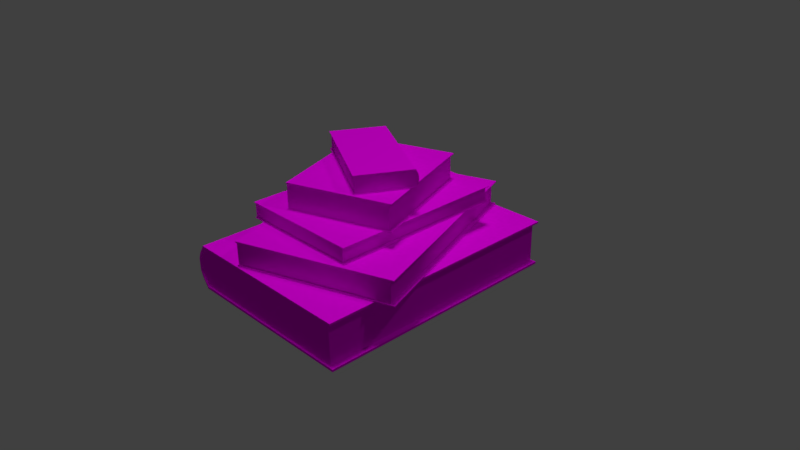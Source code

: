 # Source: books.blend  (saved by Blender 2.79.0; exported with 4.5.12 LTS)
import bpy
from mathutils import Matrix  # noqa: F401  (used for matrix-valued properties, if any)

bpy.ops.wm.read_factory_settings(use_empty=True)
scene = bpy.context.scene
scene.name = 'Scene'

# ---- collections
col_collection_1 = bpy.data.collections.new('Collection 1'); scene.collection.children.link(col_collection_1)

# ---- images (referenced by path relative to the original .blend; pixels are not part of the script)
import os
ASSET_DIR = os.environ.get("B2B_ASSET_DIR", "")  # directory of the original .blend (textures are referenced by path, not embedded)
HERE = os.path.dirname(os.path.abspath(__file__))  # packed textures are extracted next to this script under _unpacked/

def load_image(name, relpath, width, height, colorspace="sRGB"):
    """Load a texture the original file referenced (path relative to the .blend, or extracted next to this script)."""
    p = next((c for c in (os.path.join(HERE, relpath), os.path.join(ASSET_DIR, relpath)) if relpath and os.path.exists(c)), "")
    if p:
        img = bpy.data.images.load(p, check_existing=True)
        img.name = name
    else:  # same state as the original file: an image datablock whose file is absent (Cycles renders it pink)
        img = bpy.data.images.new(name, width, height)
        img.source = "FILE"
        img.filepath = "//" + (relpath or name)
    img.colorspace_settings.name = colorspace
    return img
img_book5_texture_png = load_image('book5 texture.png', 'book5 texture.png', 1024, 1024, 'sRGB')
img_book3_png = load_image('book3.png', 'book3.png', 1024, 1024, 'sRGB')
img_book4_texture_png = load_image('book4 texture.png', 'book4 texture.png', 1024, 1024, 'sRGB')
img_book2_png = load_image('book2.png', 'book2.png', 1024, 1024, 'sRGB')
img_book1_png = load_image('book1.png', 'book1.png', 1024, 1024, 'sRGB')

# ---- materials (node trees are filled in below, after node groups)
mat_material_004 = bpy.data.materials.new('Material.004')
mat_material_004.alpha_threshold = 0.0
mat_material_004.roughness = 0.5
mat_material_002 = bpy.data.materials.new('Material.002')
mat_material_002.alpha_threshold = 0.0
mat_material_002.roughness = 0.5
mat_material_003 = bpy.data.materials.new('Material.003')
mat_material_003.alpha_threshold = 0.0
mat_material_003.roughness = 0.5
mat_material_001 = bpy.data.materials.new('Material.001')
mat_material_001.alpha_threshold = 0.0
mat_material_001.roughness = 0.5
mat_material = bpy.data.materials.new('Material')
mat_material.alpha_threshold = 0.0
mat_material.roughness = 0.5

# ---- material node trees
mat_material_004.use_nodes = True; mat_material_004.node_tree.nodes.clear()
_N = mat_material_004.node_tree.nodes; _L = mat_material_004.node_tree.links
n0 = _N.new('ShaderNodeOutputMaterial'); n0.name = 'Material Output'; n0.location = (300, 300)
n1 = _N.new('ShaderNodeBsdfDiffuse'); n1.name = 'Diffuse BSDF'; n1.location = (10, 300)
n2 = _N.new('ShaderNodeTexImage'); n2.name = 'Image Texture'; n2.location = (-190, 295)
n2.width = 140
n2.image = img_book5_texture_png
_L.new(n1.outputs[0], n0.inputs[0])
_L.new(n2.outputs[0], n1.inputs[0])
n0.is_active_output = True
mat_material_002.use_nodes = True; mat_material_002.node_tree.nodes.clear()
_N = mat_material_002.node_tree.nodes; _L = mat_material_002.node_tree.links
n0 = _N.new('ShaderNodeOutputMaterial'); n0.name = 'Material Output'; n0.location = (300, 300)
n1 = _N.new('ShaderNodeBsdfDiffuse'); n1.name = 'Diffuse BSDF'; n1.location = (10, 300)
n2 = _N.new('ShaderNodeTexImage'); n2.name = 'Image Texture'; n2.location = (-162, 310)
n2.width = 140
n2.image = img_book3_png
_L.new(n1.outputs[0], n0.inputs[0])
_L.new(n2.outputs[0], n1.inputs[0])
n0.is_active_output = True
mat_material_003.use_nodes = True; mat_material_003.node_tree.nodes.clear()
_N = mat_material_003.node_tree.nodes; _L = mat_material_003.node_tree.links
n0 = _N.new('ShaderNodeOutputMaterial'); n0.name = 'Material Output'; n0.location = (300, 300)
n1 = _N.new('ShaderNodeBsdfDiffuse'); n1.name = 'Diffuse BSDF'; n1.location = (10, 300)
n2 = _N.new('ShaderNodeTexImage'); n2.name = 'Image Texture'; n2.location = (-181, 303)
n2.width = 140
n2.image = img_book4_texture_png
_L.new(n1.outputs[0], n0.inputs[0])
_L.new(n2.outputs[0], n1.inputs[0])
n0.is_active_output = True
mat_material_001.use_nodes = True; mat_material_001.node_tree.nodes.clear()
_N = mat_material_001.node_tree.nodes; _L = mat_material_001.node_tree.links
n0 = _N.new('ShaderNodeOutputMaterial'); n0.name = 'Material Output'; n0.location = (300, 300)
n1 = _N.new('ShaderNodeBsdfDiffuse'); n1.name = 'Diffuse BSDF'; n1.location = (10, 300)
n2 = _N.new('ShaderNodeTexImage'); n2.name = 'Image Texture'; n2.location = (-159, 293)
n2.width = 140
n2.image = img_book2_png
_L.new(n1.outputs[0], n0.inputs[0])
_L.new(n2.outputs[0], n1.inputs[0])
n0.is_active_output = True
mat_material.use_nodes = True; mat_material.node_tree.nodes.clear()
_N = mat_material.node_tree.nodes; _L = mat_material.node_tree.links
n0 = _N.new('ShaderNodeOutputMaterial'); n0.name = 'Material Output'; n0.location = (300, 300)
n1 = _N.new('ShaderNodeBsdfDiffuse'); n1.name = 'Diffuse BSDF'; n1.location = (10, 300)
n2 = _N.new('ShaderNodeTexImage'); n2.name = 'Image Texture'; n2.location = (-170, 353)
n2.width = 140
n2.image = img_book1_png
_L.new(n1.outputs[0], n0.inputs[0])
_L.new(n2.outputs[0], n1.inputs[0])
n0.is_active_output = True

# ---- world
world_world = bpy.data.worlds.new('World'); scene.world = world_world
world_world.color = (0.05088, 0.05088, 0.05088)
world_world.use_sun_shadow = False
world_world.sun_shadow_jitter_overblur = 0.0
world_world.cycles.sampling_method = 'MANUAL'

# ---- cameras
cam_camera = bpy.data.cameras.new('Camera')
cam_camera.clip_end = 100.0
cam_camera.lens = 35.0
cam_camera.sensor_width = 32.0
cam_camera.sensor_height = 18.0
cam_camera.ortho_scale = 7.314
cam_camera.dof.focus_distance = 0.0

# ---- lights
light_sun = bpy.data.lights.new('Sun', 'SUN')
light_sun.transmission_factor = 0.0
light_sun.angle = 0.1993
light_sun.energy = 1.0
light_sun.shadow_buffer_clip_start = 0.5
light_sun.shadow_soft_size = 0.1
light_sun.shadow_cascade_max_distance = 1000.0
light_lamp = bpy.data.lights.new('Lamp', 'POINT')
light_lamp.transmission_factor = 0.0
light_lamp.cutoff_distance = 30.0
light_lamp.energy = 100.0
light_lamp.shadow_buffer_clip_start = 1.001
light_lamp.shadow_soft_size = 0.1
light_lamp.shadow_maximum_resolution = 0.006
light_lamp.use_absolute_resolution = True

# ---- meshes
me_cube_003 = bpy.data.meshes.new('Cube.003')
me_cube_003.from_pydata([(-3.679, -5.089, -0.9772), (-3.679, -5.089, 0.9764), (-3.679, 5.089, -0.9773), (-3.679, 5.084, 0.9773), (3.565, -5.089, -1.0), (3.565, -5.089, 1.0), (3.565, 5.089, -1.0), (3.565, 5.089, 1.0), (-3.633, -5.089, 1.075), (-3.633, 5.089, 1.075), (3.565, 5.089, 1.087), (3.565, -5.089, 1.087), (3.758, 5.089, 1.0), (3.758, -5.089, 1.0), (3.758, 5.089, 1.087), (3.758, -5.089, 1.087), (-3.674, 5.178, 0.9787), (3.565, 5.178, 1.0), (-3.63, 5.178, 1.076), (3.565, 5.178, 1.087), (3.758, 5.178, 1.087), (3.758, 5.178, 1.0), (3.565, -5.185, 1.0), (-3.673, -5.185, 0.9789), (3.565, -5.185, 1.087), (-3.629, -5.185, 1.076), (3.758, -5.185, 1.087), (3.758, -5.185, 1.0), (-3.622, 5.089, -1.103), (-3.622, -5.089, -1.103), (3.565, 5.089, -1.112), (3.565, -5.089, -1.112), (-3.675, -5.172, -0.9784), (3.565, -5.172, -1.0), (-3.619, -5.172, -1.104), (3.565, -5.172, -1.112), (3.765, -5.089, -1.0), (3.765, 5.089, -1.0), (3.765, -5.089, -1.112), (3.765, 5.089, -1.112), (3.765, -5.172, -1.112), (3.765, -5.172, -1.0), (3.565, 5.175, -1.0), (-3.674, 5.175, -0.9786), (3.565, 5.175, -1.112), (-3.619, 5.175, -1.104), (3.765, 5.175, -1.112), (3.765, 5.175, -1.0), (-3.885, -5.089, -0.6091), (-3.99, -5.089, -0.294), (-3.99, -5.089, -0.0003946), (-3.99, -5.089, 0.2933), (-3.885, -5.089, 0.6083), (-3.885, 5.085, 0.609), (-3.99, 5.086, 0.2937), (-3.99, 5.086, -2.492e-05), (-3.99, 5.087, -0.2938), (-3.885, 5.088, -0.609), (3.565, 5.089, 0.6667), (3.565, 5.089, 0.3333), (3.565, 5.089, -2.98e-08), (3.565, 5.089, -0.3333), (3.565, 5.089, -0.6667), (3.565, -5.089, 0.6667), (3.565, -5.089, 0.3333), (3.565, -5.089, -2.98e-08), (3.565, -5.089, -0.3333), (3.565, -5.089, -0.6667), (-3.602, 5.084, 0.9775), (-3.602, 5.089, -0.9775), (-3.602, -5.089, 0.9767), (-3.602, -5.089, -0.9775), (-3.556, 5.089, 1.075), (-3.556, -5.089, 1.075), (-3.597, 5.178, 0.9789), (-3.553, 5.178, 1.076), (-3.596, -5.185, 0.9792), (-3.552, -5.185, 1.076), (-3.545, 5.089, -1.103), (-3.545, -5.089, -1.103), (-3.598, -5.172, -0.9787), (-3.542, -5.172, -1.104), (-3.597, 5.175, -0.9788), (-3.542, 5.175, -1.104), (-3.805, -5.089, 0.6089), (-3.91, -5.089, 0.2937), (-3.91, -5.089, -0.0003903), (-3.91, -5.089, -0.2945), (-3.805, -5.089, -0.6097), (-3.805, 5.085, 0.6096), (-3.91, 5.086, 0.2942), (-3.91, 5.086, -2.465e-05), (-3.91, 5.087, -0.2942), (-3.805, 5.088, -0.6096), (-3.885, -5.18, 0.6083), (-3.679, -5.18, 0.9764), (-3.602, -5.18, 0.9767), (-3.679, -5.18, -0.9772), (-3.885, -5.18, -0.6091), (-3.99, -5.18, -0.294), (-3.99, -5.18, -0.0003946), (-3.99, -5.18, 0.2933), (-3.602, -5.18, -0.9775), (-3.805, -5.18, 0.6089), (-3.91, -5.18, 0.2937), (-3.91, -5.18, -0.0003903), (-3.91, -5.18, -0.2945), (-3.805, -5.18, -0.6097), (-3.885, 5.174, -0.609), (-3.679, 5.175, -0.9773), (-3.602, 5.175, -0.9775), (-3.679, 5.171, 0.9773), (-3.885, 5.171, 0.609), (-3.99, 5.172, 0.2937), (-3.99, 5.173, -2.492e-05), (-3.99, 5.173, -0.2938), (-3.805, 5.171, 0.6096), (-3.91, 5.172, 0.2942), (-3.91, 5.173, -2.465e-05), (-3.91, 5.173, -0.2942), (-3.805, 5.174, -0.6096), (-3.602, 5.171, 0.9775)], [], [(93, 62, 6, 69), (62, 67, 4, 6), (0, 71, 102, 97), (6, 4, 36, 37), (12, 7, 17, 21), (73, 72, 9, 8), (5, 7, 12, 13), (3, 1, 8, 9), (73, 8, 25, 77), (13, 12, 14, 15), (15, 11, 24, 26), (10, 11, 15, 14), (68, 3, 16, 74), (74, 16, 18, 75), (17, 19, 20, 21), (72, 10, 19, 75), (14, 12, 21, 20), (10, 14, 20, 19), (3, 9, 18, 16), (76, 22, 24, 77), (24, 22, 27, 26), (5, 13, 27, 22), (13, 15, 26, 27), (70, 5, 22, 76), (8, 1, 23, 25), (79, 78, 30, 31), (4, 33, 41, 36), (0, 2, 28, 29), (39, 30, 44, 46), (80, 32, 34, 81), (71, 0, 32, 80), (79, 31, 35, 81), (0, 29, 34, 32), (38, 36, 41, 40), (37, 36, 38, 39), (28, 2, 43, 45), (35, 31, 38, 40), (31, 30, 39, 38), (33, 35, 40, 41), (82, 42, 44, 83), (44, 42, 47, 46), (78, 28, 45, 83), (37, 39, 46, 47), (6, 37, 47, 42), (69, 6, 42, 82), (52, 1, 3, 53), (0, 48, 57, 2), (48, 49, 56, 57), (49, 50, 55, 56), (50, 51, 54, 55), (51, 52, 53, 54), (87, 86, 105, 106), (88, 87, 106, 107), (1, 52, 94, 95), (52, 51, 101, 94), (51, 50, 100, 101), (7, 5, 63, 58), (58, 63, 64, 59), (59, 64, 65, 60), (60, 65, 66, 61), (61, 66, 67, 62), (68, 7, 58, 89), (89, 58, 59, 90), (90, 59, 60, 91), (91, 60, 61, 92), (92, 61, 62, 93), (92, 93, 120, 119), (2, 57, 108, 109), (54, 53, 112, 113), (53, 3, 111, 112), (68, 89, 116, 121), (66, 87, 88, 67), (65, 86, 87, 66), (64, 85, 86, 65), (63, 84, 85, 64), (5, 70, 84, 63), (2, 69, 82, 43), (30, 78, 83, 44), (43, 82, 83, 45), (29, 79, 81, 34), (4, 71, 80, 33), (33, 80, 81, 35), (29, 28, 78, 79), (1, 70, 76, 23), (23, 76, 77, 25), (9, 72, 75, 18), (17, 74, 75, 19), (7, 68, 74, 17), (11, 73, 77, 24), (11, 10, 72, 73), (67, 88, 71, 4), (3, 68, 121, 111), (107, 98, 97, 102), (96, 95, 94, 103), (103, 94, 101, 104), (104, 101, 100, 105), (105, 100, 99, 106), (106, 99, 98, 107), (86, 85, 104, 105), (70, 1, 95, 96), (48, 0, 97, 98), (85, 84, 103, 104), (49, 48, 98, 99), (84, 70, 96, 103), (71, 88, 107, 102), (50, 49, 99, 100), (115, 119, 120, 108), (114, 118, 119, 115), (113, 117, 118, 114), (112, 116, 117, 113), (111, 121, 116, 112), (108, 120, 110, 109), (55, 54, 113, 114), (91, 92, 119, 118), (56, 55, 114, 115), (90, 91, 118, 117), (57, 56, 115, 108), (93, 69, 110, 120), (89, 90, 117, 116), (69, 2, 109, 110)])
_uv = me_cube_003.uv_layers.new(name='UVMap')
_uv.uv.foreach_set('vector', [0.883, 0.5054, 0.88, 0.8613, 0.863, 0.8613, 0.8641, 0.5152, 0.9574, 0.4914, 0.9574, 0.0, 0.9744, 0.0, 0.9744, 0.4914, 0.8722, 0.4958, 0.8761, 0.4958, 0.8761, 0.5003, 0.8722, 0.5003, 0.7505, 0.4955, 0.7505, 0.004046, 0.7608, 0.004046, 0.7608, 0.4955, 1.304e-06, 0.4961, 0.009883, 0.4961, 0.009883, 0.5004, 1.329e-06, 0.5004, 0.3841, 0.5043, 0.3841, 0.9957, 0.3802, 0.9957, 0.3802, 0.5043, 0.009882, 0.004656, 0.009883, 0.4961, 1.304e-06, 0.4961, 1.219e-08, 0.004656, 0.8671, 0.4959, 0.8671, 0.004656, 0.8721, 0.004656, 0.8721, 0.4961, 0.3841, 0.5043, 0.3802, 0.5043, 0.3804, 0.4996, 0.3843, 0.4996, 0.9846, 0.004656, 0.9846, 0.4961, 0.9801, 0.4961, 0.9801, 0.004656, 0.7581, 0.5043, 0.7482, 0.5043, 0.7482, 0.4996, 0.7581, 0.4996, 0.7482, 0.9957, 0.7482, 0.5043, 0.7581, 0.5043, 0.7581, 0.9957, 0.3762, 0.4959, 0.3802, 0.4959, 0.3799, 0.5004, 0.376, 0.5004, 0.9895, 0.3551, 0.9895, 0.3589, 0.9846, 0.3567, 0.9846, 0.353, 0.9895, 0.009346, 0.9851, 0.009334, 0.9851, 0.0, 0.9895, 1.197e-05, 0.3841, 0.9957, 0.7482, 0.9957, 0.7482, 1.0, 0.3843, 1.0, 0.9801, 0.4961, 0.9846, 0.4961, 0.9846, 0.5004, 0.9801, 0.5004, 0.7482, 0.9957, 0.7581, 0.9957, 0.7581, 1.0, 0.7482, 1.0, 0.8671, 0.4959, 0.8721, 0.4961, 0.8722, 0.5004, 0.8672, 0.5004, 0.9945, 0.003732, 0.9945, 0.3495, 0.99, 0.3495, 0.9895, 0.005855, 0.99, 0.3495, 0.9945, 0.3495, 0.9945, 0.3588, 0.9901, 0.3588, 0.009882, 0.004656, 1.219e-08, 0.004656, 0.0, 0.0, 0.009882, 0.0, 0.9846, 0.004656, 0.9801, 0.004656, 0.9801, 0.0, 0.9846, 0.0, 0.3762, 0.004656, 0.009882, 0.004656, 0.009882, 0.0, 0.3759, 4.605e-08, 0.8721, 0.004656, 0.8671, 0.004656, 0.8672, 4.605e-08, 0.8722, 0.0, 0.003924, 0.996, 0.00393, 0.5045, 0.3674, 0.5045, 0.3674, 0.996, 0.7505, 0.004046, 0.7505, 6.907e-08, 0.7608, 6.907e-08, 0.7608, 0.004046, 0.7672, 0.004658, 0.7672, 0.4961, 0.7608, 0.4961, 0.7608, 0.004658, 0.3776, 0.5045, 0.3674, 0.5045, 0.3674, 0.5004, 0.3776, 0.5004, 0.9716, 0.8559, 0.9716, 0.8596, 0.9652, 0.8569, 0.9653, 0.8532, 0.3842, 0.004046, 0.3802, 0.004046, 0.3804, 0.0, 0.3844, 0.0, 0.003924, 0.996, 0.3674, 0.996, 0.3674, 1.0, 0.004065, 1.0, 0.7672, 0.004658, 0.7608, 0.004658, 0.7608, 0.0006117, 0.7671, 0.0006115, 0.9801, 0.004046, 0.9744, 0.004046, 0.9744, 0.0, 0.9801, 0.0, 0.9744, 0.4955, 0.9744, 0.004046, 0.9801, 0.004046, 0.9801, 0.4955, 0.7608, 0.4961, 0.7672, 0.4961, 0.7671, 0.5002, 0.7608, 0.5002, 0.3674, 1.0, 0.3674, 0.996, 0.3776, 0.996, 0.3776, 1.0, 0.3674, 0.996, 0.3674, 0.5045, 0.3776, 0.5045, 0.3776, 0.996, 0.9716, 0.5101, 0.9659, 0.51, 0.9659, 0.5004, 0.9716, 0.5004, 0.978, 0.5041, 0.978, 0.8499, 0.9723, 0.8499, 0.9716, 0.5068, 0.9723, 0.8499, 0.978, 0.8499, 0.978, 0.8596, 0.9723, 0.8596, 0.00393, 0.5045, 6.326e-06, 0.5045, 0.0001621, 0.5004, 0.004084, 0.5004, 0.9744, 0.4955, 0.9801, 0.4955, 0.9801, 0.4996, 0.9744, 0.4996, 0.7505, 0.4955, 0.7608, 0.4955, 0.7608, 0.4996, 0.7505, 0.4996, 0.3842, 0.4955, 0.7505, 0.4955, 0.7505, 0.4996, 0.3844, 0.4996, 0.8483, 0.004657, 0.8671, 0.004656, 0.8671, 0.4959, 0.8483, 0.4959, 0.7672, 0.004658, 0.786, 0.004657, 0.786, 0.496, 0.7672, 0.4961, 0.786, 0.004657, 0.8021, 0.004657, 0.8021, 0.496, 0.786, 0.496, 0.8021, 0.004657, 0.8171, 0.004657, 0.8172, 0.496, 0.8021, 0.496, 0.8171, 0.004657, 0.8321, 0.004657, 0.8322, 0.4959, 0.8172, 0.496, 0.8321, 0.004657, 0.8483, 0.004657, 0.8483, 0.4959, 0.8322, 0.4959, 0.9801, 0.7505, 0.9801, 0.7363, 0.9848, 0.7363, 0.9848, 0.7505, 0.9801, 0.7657, 0.9801, 0.7505, 0.9848, 0.7505, 0.9848, 0.7657, 0.8671, 0.004656, 0.8483, 0.004657, 0.8483, 0.000224, 0.8671, 0.0002238, 0.8483, 0.004657, 0.8321, 0.004657, 0.8321, 0.0002241, 0.8483, 0.000224, 0.8321, 0.004657, 0.8171, 0.004657, 0.8171, 0.0002244, 0.8321, 0.0002241, 0.8722, 0.4914, 0.8722, 4.605e-08, 0.8892, 4.605e-08, 0.8892, 0.4914, 0.8892, 0.4914, 0.8892, 4.605e-08, 0.9063, 2.302e-08, 0.9063, 0.4914, 0.9063, 0.4914, 0.9063, 2.302e-08, 0.9233, 2.302e-08, 0.9233, 0.4914, 0.9233, 0.4914, 0.9233, 2.302e-08, 0.9404, 2.302e-08, 0.9404, 0.4914, 0.9404, 0.4914, 0.9404, 2.302e-08, 0.9574, 0.0, 0.9574, 0.4914, 0.9641, 0.5152, 0.9652, 0.8613, 0.9482, 0.8613, 0.9453, 0.5054, 0.9453, 0.5054, 0.9482, 0.8613, 0.9312, 0.8613, 0.9292, 0.5004, 0.9292, 0.5004, 0.9312, 0.8613, 0.9141, 0.8613, 0.9141, 0.5004, 0.9141, 0.5004, 0.9141, 0.8613, 0.8971, 0.8613, 0.8991, 0.5004, 0.8991, 0.5004, 0.8971, 0.8613, 0.88, 0.8613, 0.883, 0.5054, 0.9845, 0.8449, 0.9845, 0.8601, 0.9801, 0.8601, 0.9801, 0.8449, 0.7672, 0.4961, 0.786, 0.496, 0.786, 0.5002, 0.7672, 0.5002, 0.8322, 0.4959, 0.8483, 0.4959, 0.8483, 0.5001, 0.8322, 0.5001, 0.8483, 0.4959, 0.8671, 0.4959, 0.8671, 0.5, 0.8483, 0.5001, 0.9845, 0.7835, 0.9846, 0.8013, 0.9801, 0.8013, 0.9801, 0.7835, 0.8289, 0.8613, 0.8269, 0.5004, 0.843, 0.5054, 0.846, 0.8613, 0.8119, 0.8613, 0.8119, 0.5004, 0.8269, 0.5004, 0.8289, 0.8613, 0.7948, 0.8613, 0.7969, 0.5004, 0.8119, 0.5004, 0.8119, 0.8613, 0.7778, 0.8613, 0.7807, 0.5054, 0.7969, 0.5004, 0.7948, 0.8613, 0.7608, 0.8613, 0.7619, 0.5152, 0.7807, 0.5054, 0.7778, 0.8613, 0.3802, 0.4955, 0.3842, 0.4955, 0.3844, 0.4996, 0.3804, 0.4996, 0.3674, 0.5045, 0.00393, 0.5045, 0.004084, 0.5004, 0.3674, 0.5004, 0.978, 0.5004, 0.978, 0.5041, 0.9716, 0.5068, 0.9716, 0.5031, 0.0, 0.996, 0.003924, 0.996, 0.004065, 1.0, 0.0001425, 1.0, 0.7505, 0.004046, 0.3842, 0.004046, 0.3844, 0.0, 0.7505, 6.907e-08, 0.9716, 0.5101, 0.9716, 0.8559, 0.9653, 0.8532, 0.9659, 0.51, 0.0, 0.996, 6.326e-06, 0.5045, 0.00393, 0.5045, 0.003924, 0.996, 0.3802, 0.004656, 0.3762, 0.004656, 0.3759, 4.605e-08, 0.3799, 0.0, 0.9945, 0.0, 0.9945, 0.003732, 0.9895, 0.005855, 0.9895, 0.002145, 0.3802, 0.9957, 0.3841, 0.9957, 0.3843, 1.0, 0.3804, 1.0, 0.9895, 0.009346, 0.9895, 0.3551, 0.9846, 0.353, 0.9851, 0.009334, 0.009883, 0.4961, 0.3762, 0.4959, 0.376, 0.5004, 0.009883, 0.5004, 0.7482, 0.5043, 0.3841, 0.5043, 0.3843, 0.4996, 0.7482, 0.4996, 0.7482, 0.5043, 0.7482, 0.9957, 0.3841, 0.9957, 0.3841, 0.5043, 0.846, 0.8613, 0.843, 0.5054, 0.8618, 0.5152, 0.863, 0.8613, 0.8761, 0.4914, 0.8801, 0.4914, 0.8801, 0.4956, 0.8761, 0.4956, 0.9896, 0.6125, 0.9855, 0.6126, 0.996, 0.5948, 1.0, 0.5948, 1.0, 0.6891, 0.996, 0.6891, 0.9855, 0.6713, 0.9896, 0.6714, 0.9896, 0.6714, 0.9855, 0.6713, 0.9801, 0.6561, 0.9843, 0.6562, 0.9843, 0.6562, 0.9801, 0.6561, 0.9801, 0.642, 0.9843, 0.642, 0.9843, 0.642, 0.9801, 0.642, 0.9801, 0.6278, 0.9843, 0.6278, 0.9843, 0.6278, 0.9801, 0.6278, 0.9855, 0.6126, 0.9896, 0.6125, 0.9801, 0.7363, 0.9801, 0.7221, 0.9848, 0.7221, 0.9848, 0.7363, 0.8761, 0.4958, 0.8722, 0.4958, 0.8722, 0.4914, 0.8761, 0.4914, 0.786, 0.004657, 0.7672, 0.004658, 0.7672, 0.0002253, 0.786, 0.0002249, 0.9801, 0.7221, 0.9801, 0.7069, 0.9848, 0.7069, 0.9848, 0.7221, 0.8021, 0.004657, 0.786, 0.004657, 0.786, 0.0002249, 0.8021, 0.0002246, 0.9801, 0.7069, 0.9801, 0.6891, 0.9848, 0.6891, 0.9848, 0.7069, 0.9801, 0.7835, 0.9801, 0.7657, 0.9848, 0.7657, 0.9848, 0.7835, 0.8171, 0.004657, 0.8021, 0.004657, 0.8021, 0.0002246, 0.8171, 0.0002244, 0.9801, 0.5618, 0.9843, 0.5618, 0.9896, 0.577, 0.9855, 0.577, 0.9801, 0.5476, 0.9843, 0.5476, 0.9843, 0.5618, 0.9801, 0.5618, 0.9801, 0.5334, 0.9843, 0.5334, 0.9843, 0.5476, 0.9801, 0.5476, 0.9855, 0.5182, 0.9896, 0.5181, 0.9843, 0.5334, 0.9801, 0.5334, 0.996, 0.5004, 1.0, 0.5004, 0.9896, 0.5181, 0.9855, 0.5182, 0.9855, 0.577, 0.9896, 0.577, 1.0, 0.5948, 0.996, 0.5948, 0.8172, 0.496, 0.8322, 0.4959, 0.8322, 0.5001, 0.8172, 0.5001, 0.9846, 0.8307, 0.9845, 0.8449, 0.9801, 0.8449, 0.9801, 0.8307, 0.8021, 0.496, 0.8172, 0.496, 0.8172, 0.5001, 0.8021, 0.5002, 0.9846, 0.8165, 0.9846, 0.8307, 0.9801, 0.8307, 0.9801, 0.8165, 0.786, 0.496, 0.8021, 0.496, 0.8021, 0.5002, 0.786, 0.5002, 0.9845, 0.8601, 0.9846, 0.8779, 0.9801, 0.8779, 0.9801, 0.8601, 0.9846, 0.8013, 0.9846, 0.8165, 0.9801, 0.8165, 0.9801, 0.8013, 0.8761, 0.4958, 0.8801, 0.4958, 0.8801, 0.5, 0.8761, 0.5])
me_cube_003.materials.append(mat_material_004)
me_cube_003.use_remesh_preserve_volume = False
me_cube_003.use_remesh_preserve_attributes = False
me_cube_003.use_mirror_vertex_groups = False
me_cube_003.update()
me_cube_001 = bpy.data.meshes.new('Cube.001')
me_cube_001.from_pydata([(-3.565, -5.089, -1.0), (-3.565, -5.089, 1.0), (-3.565, 5.089, -1.0), (-3.565, 5.089, 1.0), (3.565, -5.089, -1.0), (3.565, -5.089, 1.0), (3.565, 5.089, -1.0), (3.565, 5.089, 1.0), (-3.565, -5.089, 1.087), (-3.565, 5.089, 1.087), (3.565, 5.089, 1.087), (3.565, -5.089, 1.087), (3.758, 5.089, 1.0), (3.758, -5.089, 1.0), (3.758, 5.089, 1.087), (3.758, -5.089, 1.087), (-3.565, 5.178, 1.0), (3.565, 5.178, 1.0), (-3.565, 5.178, 1.087), (3.565, 5.178, 1.087), (3.758, 5.178, 1.087), (3.758, 5.178, 1.0), (3.565, -5.185, 1.0), (-3.565, -5.185, 1.0), (3.565, -5.185, 1.087), (-3.565, -5.185, 1.087), (3.758, -5.185, 1.087), (3.758, -5.185, 1.0), (-3.565, 5.089, -1.112), (-3.565, -5.089, -1.112), (3.565, 5.089, -1.112), (3.565, -5.089, -1.112), (-3.565, -5.172, -1.0), (3.565, -5.172, -1.0), (-3.565, -5.172, -1.112), (3.565, -5.172, -1.112), (3.765, -5.089, -1.0), (3.765, 5.089, -1.0), (3.765, -5.089, -1.112), (3.765, 5.089, -1.112), (3.765, -5.172, -1.112), (3.765, -5.172, -1.0), (3.565, 5.175, -1.0), (-3.565, 5.175, -1.0), (3.565, 5.175, -1.112), (-3.565, 5.175, -1.112), (3.765, 5.175, -1.112), (3.765, 5.175, -1.0)], [], [(1, 3, 2, 0), (3, 7, 6, 2), (7, 5, 4, 6), (5, 1, 0, 4), (6, 4, 36, 37), (12, 7, 17, 21), (11, 10, 9, 8), (5, 7, 12, 13), (3, 1, 8, 9), (11, 8, 25, 24), (13, 12, 14, 15), (15, 11, 24, 26), (10, 11, 15, 14), (7, 3, 16, 17), (17, 16, 18, 19), (17, 19, 20, 21), (9, 10, 19, 18), (14, 12, 21, 20), (10, 14, 20, 19), (3, 9, 18, 16), (23, 22, 24, 25), (24, 22, 27, 26), (5, 13, 27, 22), (13, 15, 26, 27), (1, 5, 22, 23), (8, 1, 23, 25), (29, 28, 30, 31), (4, 33, 41, 36), (0, 2, 28, 29), (39, 30, 44, 46), (33, 32, 34, 35), (4, 0, 32, 33), (29, 31, 35, 34), (0, 29, 34, 32), (38, 36, 41, 40), (37, 36, 38, 39), (28, 2, 43, 45), (35, 31, 38, 40), (31, 30, 39, 38), (33, 35, 40, 41), (43, 42, 44, 45), (44, 42, 47, 46), (30, 28, 45, 44), (37, 39, 46, 47), (6, 37, 47, 42), (2, 6, 42, 43)])
_uv = me_cube_001.uv_layers.new(name='UVMap')
_uv.uv.foreach_set('vector', [0.7731, 0.4957, 0.7731, 0.004295, 0.8781, 0.004295, 0.8781, 0.4957, 0.8742, 0.8446, 0.8742, 0.5004, 0.9792, 0.5004, 0.9792, 0.8446, 0.8839, 0.4914, 0.8839, 4.605e-08, 0.9889, 0.0, 0.9889, 0.4914, 0.8742, 0.5004, 0.8742, 0.8446, 0.7693, 0.8446, 0.7693, 0.5004, 0.7588, 0.9958, 0.7588, 0.5044, 0.7693, 0.5044, 0.7693, 0.9958, 0.3843, 0.004295, 0.3741, 0.004295, 0.3741, 0.0, 0.3843, 0.0, 0.7584, 0.004656, 0.7584, 0.4961, 0.3843, 0.4961, 0.3843, 0.004656, 0.3741, 0.4957, 0.3741, 0.004295, 0.3843, 0.004295, 0.3843, 0.4957, 0.7731, 0.004295, 0.7731, 0.4957, 0.7686, 0.4957, 0.7686, 0.004295, 0.7584, 0.004656, 0.3843, 0.004656, 0.3843, 4.605e-08, 0.7584, 0.0, 0.9993, 0.004656, 0.9993, 0.4961, 0.9947, 0.4961, 0.9947, 0.004656, 0.7686, 0.004656, 0.7584, 0.004656, 0.7584, 0.0, 0.7686, 0.0, 0.7584, 0.4961, 0.7584, 0.004656, 0.7686, 0.004656, 0.7686, 0.4961, 0.3741, 0.004295, 0.0, 0.004295, 0.0, 9.21e-08, 0.3741, 0.0, 0.9909, 0.8446, 0.9909, 0.5004, 0.9955, 0.5004, 0.9955, 0.8446, 0.9909, 0.8446, 0.9955, 0.8446, 0.9955, 0.8539, 0.9909, 0.8539, 0.3843, 0.4961, 0.7584, 0.4961, 0.7584, 0.5004, 0.3843, 0.5004, 0.9947, 0.4961, 0.9993, 0.4961, 0.9993, 0.5004, 0.9947, 0.5004, 0.7584, 0.4961, 0.7686, 0.4961, 0.7686, 0.5004, 0.7584, 0.5004, 0.7731, 0.004295, 0.7686, 0.004295, 0.7686, 0.0, 0.7731, 0.0, 1.0, 0.5004, 1.0, 0.8446, 0.9955, 0.8446, 0.9955, 0.5004, 0.9955, 0.8446, 1.0, 0.8446, 1.0, 0.8539, 0.9955, 0.8539, 0.3741, 0.4957, 0.3843, 0.4957, 0.3843, 0.5004, 0.3741, 0.5004, 0.9993, 0.004656, 0.9947, 0.004656, 0.9947, 0.0, 0.9993, 0.0, 1.501e-07, 0.4957, 0.3741, 0.4957, 0.3741, 0.5004, 1.501e-07, 0.5004, 0.7686, 0.4957, 0.7731, 0.4957, 0.7731, 0.5004, 0.7686, 0.5004, 1.001e-07, 0.996, 0.0, 0.5045, 0.3741, 0.5045, 0.3741, 0.996, 0.7588, 0.5044, 0.7588, 0.5004, 0.7693, 0.5004, 0.7693, 0.5044, 0.8781, 0.4957, 0.8781, 0.004295, 0.8839, 0.004295, 0.8839, 0.4957, 0.3846, 0.5045, 0.3741, 0.5045, 0.3741, 0.5004, 0.3846, 0.5004, 0.9909, 0.51, 0.9909, 0.8543, 0.9851, 0.8543, 0.9851, 0.51, 0.7588, 0.5044, 0.3846, 0.5044, 0.3846, 0.5004, 0.7588, 0.5004, 1.001e-07, 0.996, 0.3741, 0.996, 0.3741, 1.0, 1.001e-07, 1.0, 0.8781, 0.4957, 0.8839, 0.4957, 0.8839, 0.4998, 0.8781, 0.4998, 0.9947, 0.004046, 0.9889, 0.004046, 0.9889, 0.0, 0.9947, 0.0, 0.9889, 0.4955, 0.9889, 0.004046, 0.9947, 0.004046, 0.9947, 0.4955, 0.8839, 0.004295, 0.8781, 0.004295, 0.8781, 0.0001267, 0.8839, 0.0001267, 0.3741, 1.0, 0.3741, 0.996, 0.3846, 0.996, 0.3846, 1.0, 0.3741, 0.996, 0.3741, 0.5045, 0.3846, 0.5045, 0.3846, 0.996, 0.9909, 0.51, 0.9851, 0.51, 0.9851, 0.5004, 0.9909, 0.5004, 0.9792, 0.8543, 0.9792, 0.51, 0.9851, 0.51, 0.9851, 0.8543, 0.9851, 0.51, 0.9792, 0.51, 0.9792, 0.5004, 0.9851, 0.5004, 0.3741, 0.5045, 0.0, 0.5045, 0.0, 0.5004, 0.3741, 0.5004, 0.9889, 0.4955, 0.9947, 0.4955, 0.9947, 0.4996, 0.9889, 0.4996, 0.7588, 0.9958, 0.7693, 0.9958, 0.7693, 1.0, 0.7588, 1.0, 0.3846, 0.9958, 0.7588, 0.9958, 0.7588, 1.0, 0.3846, 1.0])
me_cube_001.materials.append(mat_material_002)
me_cube_001.use_remesh_preserve_volume = False
me_cube_001.use_remesh_preserve_attributes = False
me_cube_001.use_mirror_vertex_groups = False
me_cube_001.update()
me_cube_002 = bpy.data.meshes.new('Cube.002')
me_cube_002.from_pydata([(-3.565, -5.089, -1.0), (-3.565, -5.089, 1.0), (-3.565, 5.089, -1.0), (-3.565, 5.089, 1.0), (3.565, -5.089, -1.0), (3.565, -5.089, 1.0), (3.565, 5.089, -1.0), (3.565, 5.089, 1.0), (-3.565, -5.089, 1.087), (-3.565, 5.089, 1.087), (3.565, 5.089, 1.087), (3.565, -5.089, 1.087), (3.758, 5.089, 1.0), (3.758, -5.089, 1.0), (3.758, 5.089, 1.087), (3.758, -5.089, 1.087), (-3.565, 5.178, 1.0), (3.565, 5.178, 1.0), (-3.565, 5.178, 1.087), (3.565, 5.178, 1.087), (3.758, 5.178, 1.087), (3.758, 5.178, 1.0), (3.565, -5.185, 1.0), (-3.565, -5.185, 1.0), (3.565, -5.185, 1.087), (-3.565, -5.185, 1.087), (3.758, -5.185, 1.087), (3.758, -5.185, 1.0), (-3.565, 5.089, -1.112), (-3.565, -5.089, -1.112), (3.565, 5.089, -1.112), (3.565, -5.089, -1.112), (-3.565, -5.172, -1.0), (3.565, -5.172, -1.0), (-3.565, -5.172, -1.112), (3.565, -5.172, -1.112), (3.765, -5.089, -1.0), (3.765, 5.089, -1.0), (3.765, -5.089, -1.112), (3.765, 5.089, -1.112), (3.765, -5.172, -1.112), (3.765, -5.172, -1.0), (3.565, 5.175, -1.0), (-3.565, 5.175, -1.0), (3.565, 5.175, -1.112), (-3.565, 5.175, -1.112), (3.765, 5.175, -1.112), (3.765, 5.175, -1.0)], [], [(1, 3, 2, 0), (3, 7, 6, 2), (7, 5, 4, 6), (5, 1, 0, 4), (6, 4, 36, 37), (12, 7, 17, 21), (11, 10, 9, 8), (5, 7, 12, 13), (3, 1, 8, 9), (11, 8, 25, 24), (13, 12, 14, 15), (15, 11, 24, 26), (10, 11, 15, 14), (7, 3, 16, 17), (17, 16, 18, 19), (17, 19, 20, 21), (9, 10, 19, 18), (14, 12, 21, 20), (10, 14, 20, 19), (3, 9, 18, 16), (23, 22, 24, 25), (24, 22, 27, 26), (5, 13, 27, 22), (13, 15, 26, 27), (1, 5, 22, 23), (8, 1, 23, 25), (29, 28, 30, 31), (4, 33, 41, 36), (0, 2, 28, 29), (39, 30, 44, 46), (33, 32, 34, 35), (4, 0, 32, 33), (29, 31, 35, 34), (0, 29, 34, 32), (38, 36, 41, 40), (37, 36, 38, 39), (28, 2, 43, 45), (35, 31, 38, 40), (31, 30, 39, 38), (33, 35, 40, 41), (43, 42, 44, 45), (44, 42, 47, 46), (30, 28, 45, 44), (37, 39, 46, 47), (6, 37, 47, 42), (2, 6, 42, 43)])
_uv = me_cube_002.uv_layers.new(name='UVMap')
_uv.uv.foreach_set('vector', [0.7731, 0.4957, 0.7731, 0.004295, 0.8781, 0.004295, 0.8781, 0.4957, 0.8742, 0.8446, 0.8742, 0.5004, 0.9792, 0.5004, 0.9792, 0.8446, 0.8839, 0.4914, 0.8839, 4.605e-08, 0.9889, 0.0, 0.9889, 0.4914, 0.8742, 0.5004, 0.8742, 0.8446, 0.7693, 0.8446, 0.7693, 0.5004, 0.7588, 0.9958, 0.7588, 0.5044, 0.7693, 0.5044, 0.7693, 0.9958, 0.3843, 0.004295, 0.3741, 0.004295, 0.3741, 0.0, 0.3843, 0.0, 0.7584, 0.004656, 0.7584, 0.4961, 0.3843, 0.4961, 0.3843, 0.004656, 0.3741, 0.4957, 0.3741, 0.004295, 0.3843, 0.004295, 0.3843, 0.4957, 0.7731, 0.004295, 0.7731, 0.4957, 0.7686, 0.4957, 0.7686, 0.004295, 0.7584, 0.004656, 0.3843, 0.004656, 0.3843, 4.605e-08, 0.7584, 0.0, 0.9993, 0.004656, 0.9993, 0.4961, 0.9947, 0.4961, 0.9947, 0.004656, 0.7686, 0.004656, 0.7584, 0.004656, 0.7584, 0.0, 0.7686, 0.0, 0.7584, 0.4961, 0.7584, 0.004656, 0.7686, 0.004656, 0.7686, 0.4961, 0.3741, 0.004295, 0.0, 0.004295, 0.0, 9.21e-08, 0.3741, 0.0, 0.9909, 0.8446, 0.9909, 0.5004, 0.9955, 0.5004, 0.9955, 0.8446, 0.9909, 0.8446, 0.9955, 0.8446, 0.9955, 0.8539, 0.9909, 0.8539, 0.3843, 0.4961, 0.7584, 0.4961, 0.7584, 0.5004, 0.3843, 0.5004, 0.9947, 0.4961, 0.9993, 0.4961, 0.9993, 0.5004, 0.9947, 0.5004, 0.7584, 0.4961, 0.7686, 0.4961, 0.7686, 0.5004, 0.7584, 0.5004, 0.7731, 0.004295, 0.7686, 0.004295, 0.7686, 0.0, 0.7731, 0.0, 1.0, 0.5004, 1.0, 0.8446, 0.9955, 0.8446, 0.9955, 0.5004, 0.9955, 0.8446, 1.0, 0.8446, 1.0, 0.8539, 0.9955, 0.8539, 0.3741, 0.4957, 0.3843, 0.4957, 0.3843, 0.5004, 0.3741, 0.5004, 0.9993, 0.004656, 0.9947, 0.004656, 0.9947, 0.0, 0.9993, 0.0, 1.501e-07, 0.4957, 0.3741, 0.4957, 0.3741, 0.5004, 1.501e-07, 0.5004, 0.7686, 0.4957, 0.7731, 0.4957, 0.7731, 0.5004, 0.7686, 0.5004, 1.001e-07, 0.996, 0.0, 0.5045, 0.3741, 0.5045, 0.3741, 0.996, 0.7588, 0.5044, 0.7588, 0.5004, 0.7693, 0.5004, 0.7693, 0.5044, 0.8781, 0.4957, 0.8781, 0.004295, 0.8839, 0.004295, 0.8839, 0.4957, 0.3846, 0.5045, 0.3741, 0.5045, 0.3741, 0.5004, 0.3846, 0.5004, 0.9909, 0.51, 0.9909, 0.8543, 0.9851, 0.8543, 0.9851, 0.51, 0.7588, 0.5044, 0.3846, 0.5044, 0.3846, 0.5004, 0.7588, 0.5004, 1.001e-07, 0.996, 0.3741, 0.996, 0.3741, 1.0, 1.001e-07, 1.0, 0.8781, 0.4957, 0.8839, 0.4957, 0.8839, 0.4998, 0.8781, 0.4998, 0.9947, 0.004046, 0.9889, 0.004046, 0.9889, 0.0, 0.9947, 0.0, 0.9889, 0.4955, 0.9889, 0.004046, 0.9947, 0.004046, 0.9947, 0.4955, 0.8839, 0.004295, 0.8781, 0.004295, 0.8781, 0.0001267, 0.8839, 0.0001267, 0.3741, 1.0, 0.3741, 0.996, 0.3846, 0.996, 0.3846, 1.0, 0.3741, 0.996, 0.3741, 0.5045, 0.3846, 0.5045, 0.3846, 0.996, 0.9909, 0.51, 0.9851, 0.51, 0.9851, 0.5004, 0.9909, 0.5004, 0.9792, 0.8543, 0.9792, 0.51, 0.9851, 0.51, 0.9851, 0.8543, 0.9851, 0.51, 0.9792, 0.51, 0.9792, 0.5004, 0.9851, 0.5004, 0.3741, 0.5045, 0.0, 0.5045, 0.0, 0.5004, 0.3741, 0.5004, 0.9889, 0.4955, 0.9947, 0.4955, 0.9947, 0.4996, 0.9889, 0.4996, 0.7588, 0.9958, 0.7693, 0.9958, 0.7693, 1.0, 0.7588, 1.0, 0.3846, 0.9958, 0.7588, 0.9958, 0.7588, 1.0, 0.3846, 1.0])
me_cube_002.materials.append(mat_material_003)
me_cube_002.use_remesh_preserve_volume = False
me_cube_002.use_remesh_preserve_attributes = False
me_cube_002.use_mirror_vertex_groups = False
me_cube_002.update()
me_cube_004 = bpy.data.meshes.new('Cube.004')
me_cube_004.from_pydata([(-3.565, -5.089, -1.0), (-3.565, -5.089, 1.0), (-3.565, 5.089, -1.0), (-3.565, 5.089, 1.0), (3.565, -5.089, -1.0), (3.565, -5.089, 1.0), (3.565, 5.089, -1.0), (3.565, 5.089, 1.0), (-3.565, -5.089, 1.087), (-3.565, 5.089, 1.087), (3.565, 5.089, 1.087), (3.565, -5.089, 1.087), (3.758, 5.089, 1.0), (3.758, -5.089, 1.0), (3.758, 5.089, 1.087), (3.758, -5.089, 1.087), (-3.565, 5.178, 1.0), (3.565, 5.178, 1.0), (-3.565, 5.178, 1.087), (3.565, 5.178, 1.087), (3.758, 5.178, 1.087), (3.758, 5.178, 1.0), (3.565, -5.185, 1.0), (-3.565, -5.185, 1.0), (3.565, -5.185, 1.087), (-3.565, -5.185, 1.087), (3.758, -5.185, 1.087), (3.758, -5.185, 1.0), (-3.565, 5.089, -1.112), (-3.565, -5.089, -1.112), (3.565, 5.089, -1.112), (3.565, -5.089, -1.112), (-3.565, -5.172, -1.0), (3.565, -5.172, -1.0), (-3.565, -5.172, -1.112), (3.565, -5.172, -1.112), (3.765, -5.089, -1.0), (3.765, 5.089, -1.0), (3.765, -5.089, -1.112), (3.765, 5.089, -1.112), (3.765, -5.172, -1.112), (3.765, -5.172, -1.0), (3.565, 5.175, -1.0), (-3.565, 5.175, -1.0), (3.565, 5.175, -1.112), (-3.565, 5.175, -1.112), (3.765, 5.175, -1.112), (3.765, 5.175, -1.0)], [], [(1, 3, 2, 0), (3, 7, 6, 2), (7, 5, 4, 6), (5, 1, 0, 4), (6, 4, 36, 37), (12, 7, 17, 21), (11, 10, 9, 8), (5, 7, 12, 13), (3, 1, 8, 9), (11, 8, 25, 24), (13, 12, 14, 15), (15, 11, 24, 26), (10, 11, 15, 14), (7, 3, 16, 17), (17, 16, 18, 19), (17, 19, 20, 21), (9, 10, 19, 18), (14, 12, 21, 20), (10, 14, 20, 19), (3, 9, 18, 16), (23, 22, 24, 25), (24, 22, 27, 26), (5, 13, 27, 22), (13, 15, 26, 27), (1, 5, 22, 23), (8, 1, 23, 25), (29, 28, 30, 31), (4, 33, 41, 36), (0, 2, 28, 29), (39, 30, 44, 46), (33, 32, 34, 35), (4, 0, 32, 33), (29, 31, 35, 34), (0, 29, 34, 32), (38, 36, 41, 40), (37, 36, 38, 39), (28, 2, 43, 45), (35, 31, 38, 40), (31, 30, 39, 38), (33, 35, 40, 41), (43, 42, 44, 45), (44, 42, 47, 46), (30, 28, 45, 44), (37, 39, 46, 47), (6, 37, 47, 42), (2, 6, 42, 43)])
_uv = me_cube_004.uv_layers.new(name='UVMap')
_uv.uv.foreach_set('vector', [0.7731, 0.4957, 0.7731, 0.004295, 0.8781, 0.004295, 0.8781, 0.4957, 0.8742, 0.8446, 0.8742, 0.5004, 0.9792, 0.5004, 0.9792, 0.8446, 0.8839, 0.4914, 0.8839, 4.605e-08, 0.9889, 0.0, 0.9889, 0.4914, 0.8742, 0.5004, 0.8742, 0.8446, 0.7693, 0.8446, 0.7693, 0.5004, 0.7588, 0.9958, 0.7588, 0.5044, 0.7693, 0.5044, 0.7693, 0.9958, 0.3843, 0.004295, 0.3741, 0.004295, 0.3741, 0.0, 0.3843, 0.0, 0.7584, 0.004656, 0.7584, 0.4961, 0.3843, 0.4961, 0.3843, 0.004656, 0.3741, 0.4957, 0.3741, 0.004295, 0.3843, 0.004295, 0.3843, 0.4957, 0.7731, 0.004295, 0.7731, 0.4957, 0.7686, 0.4957, 0.7686, 0.004295, 0.7584, 0.004656, 0.3843, 0.004656, 0.3843, 4.605e-08, 0.7584, 0.0, 0.9993, 0.004656, 0.9993, 0.4961, 0.9947, 0.4961, 0.9947, 0.004656, 0.7686, 0.004656, 0.7584, 0.004656, 0.7584, 0.0, 0.7686, 0.0, 0.7584, 0.4961, 0.7584, 0.004656, 0.7686, 0.004656, 0.7686, 0.4961, 0.3741, 0.004295, 0.0, 0.004295, 0.0, 9.21e-08, 0.3741, 0.0, 0.9909, 0.8446, 0.9909, 0.5004, 0.9955, 0.5004, 0.9955, 0.8446, 0.9909, 0.8446, 0.9955, 0.8446, 0.9955, 0.8539, 0.9909, 0.8539, 0.3843, 0.4961, 0.7584, 0.4961, 0.7584, 0.5004, 0.3843, 0.5004, 0.9947, 0.4961, 0.9993, 0.4961, 0.9993, 0.5004, 0.9947, 0.5004, 0.7584, 0.4961, 0.7686, 0.4961, 0.7686, 0.5004, 0.7584, 0.5004, 0.7731, 0.004295, 0.7686, 0.004295, 0.7686, 0.0, 0.7731, 0.0, 1.0, 0.5004, 1.0, 0.8446, 0.9955, 0.8446, 0.9955, 0.5004, 0.9955, 0.8446, 1.0, 0.8446, 1.0, 0.8539, 0.9955, 0.8539, 0.3741, 0.4957, 0.3843, 0.4957, 0.3843, 0.5004, 0.3741, 0.5004, 0.9993, 0.004656, 0.9947, 0.004656, 0.9947, 0.0, 0.9993, 0.0, 1.501e-07, 0.4957, 0.3741, 0.4957, 0.3741, 0.5004, 1.501e-07, 0.5004, 0.7686, 0.4957, 0.7731, 0.4957, 0.7731, 0.5004, 0.7686, 0.5004, 1.001e-07, 0.996, 0.0, 0.5045, 0.3741, 0.5045, 0.3741, 0.996, 0.7588, 0.5044, 0.7588, 0.5004, 0.7693, 0.5004, 0.7693, 0.5044, 0.8781, 0.4957, 0.8781, 0.004295, 0.8839, 0.004295, 0.8839, 0.4957, 0.3846, 0.5045, 0.3741, 0.5045, 0.3741, 0.5004, 0.3846, 0.5004, 0.9909, 0.51, 0.9909, 0.8543, 0.9851, 0.8543, 0.9851, 0.51, 0.7588, 0.5044, 0.3846, 0.5044, 0.3846, 0.5004, 0.7588, 0.5004, 1.001e-07, 0.996, 0.3741, 0.996, 0.3741, 1.0, 1.001e-07, 1.0, 0.8781, 0.4957, 0.8839, 0.4957, 0.8839, 0.4998, 0.8781, 0.4998, 0.9947, 0.004046, 0.9889, 0.004046, 0.9889, 0.0, 0.9947, 0.0, 0.9889, 0.4955, 0.9889, 0.004046, 0.9947, 0.004046, 0.9947, 0.4955, 0.8839, 0.004295, 0.8781, 0.004295, 0.8781, 0.0001267, 0.8839, 0.0001267, 0.3741, 1.0, 0.3741, 0.996, 0.3846, 0.996, 0.3846, 1.0, 0.3741, 0.996, 0.3741, 0.5045, 0.3846, 0.5045, 0.3846, 0.996, 0.9909, 0.51, 0.9851, 0.51, 0.9851, 0.5004, 0.9909, 0.5004, 0.9792, 0.8543, 0.9792, 0.51, 0.9851, 0.51, 0.9851, 0.8543, 0.9851, 0.51, 0.9792, 0.51, 0.9792, 0.5004, 0.9851, 0.5004, 0.3741, 0.5045, 0.0, 0.5045, 0.0, 0.5004, 0.3741, 0.5004, 0.9889, 0.4955, 0.9947, 0.4955, 0.9947, 0.4996, 0.9889, 0.4996, 0.7588, 0.9958, 0.7693, 0.9958, 0.7693, 1.0, 0.7588, 1.0, 0.3846, 0.9958, 0.7588, 0.9958, 0.7588, 1.0, 0.3846, 1.0])
me_cube_004.materials.append(mat_material_001)
me_cube_004.use_remesh_preserve_volume = False
me_cube_004.use_remesh_preserve_attributes = False
me_cube_004.use_mirror_vertex_groups = False
me_cube_004.update()
me_cube_006 = bpy.data.meshes.new('Cube.006')
me_cube_006.from_pydata([(-3.679, -5.089, -0.9772), (-3.679, -5.089, 0.9764), (-3.679, 5.089, -0.9773), (-3.679, 5.084, 0.9773), (3.565, -5.089, -1.0), (3.565, -5.089, 1.0), (3.565, 5.089, -1.0), (3.565, 5.089, 1.0), (-3.633, -5.089, 1.075), (-3.633, 5.089, 1.075), (3.565, 5.089, 1.087), (3.565, -5.089, 1.087), (3.758, 5.089, 1.0), (3.758, -5.089, 1.0), (3.758, 5.089, 1.087), (3.758, -5.089, 1.087), (-3.674, 5.178, 0.9787), (3.565, 5.178, 1.0), (-3.63, 5.178, 1.076), (3.565, 5.178, 1.087), (3.758, 5.178, 1.087), (3.758, 5.178, 1.0), (3.565, -5.185, 1.0), (-3.673, -5.185, 0.9789), (3.565, -5.185, 1.087), (-3.629, -5.185, 1.076), (3.758, -5.185, 1.087), (3.758, -5.185, 1.0), (-3.622, 5.089, -1.103), (-3.622, -5.089, -1.103), (3.565, 5.089, -1.112), (3.565, -5.089, -1.112), (-3.675, -5.172, -0.9784), (3.565, -5.172, -1.0), (-3.619, -5.172, -1.104), (3.565, -5.172, -1.112), (3.765, -5.089, -1.0), (3.765, 5.089, -1.0), (3.765, -5.089, -1.112), (3.765, 5.089, -1.112), (3.765, -5.172, -1.112), (3.765, -5.172, -1.0), (3.565, 5.175, -1.0), (-3.674, 5.175, -0.9786), (3.565, 5.175, -1.112), (-3.619, 5.175, -1.104), (3.765, 5.175, -1.112), (3.765, 5.175, -1.0), (-3.885, -5.089, -0.6091), (-3.99, -5.089, -0.294), (-3.99, -5.089, -0.0003946), (-3.99, -5.089, 0.2933), (-3.885, -5.089, 0.6083), (-3.885, 5.085, 0.609), (-3.99, 5.086, 0.2937), (-3.99, 5.086, -2.492e-05), (-3.99, 5.087, -0.2938), (-3.885, 5.088, -0.609), (3.565, 5.089, 0.6667), (3.565, 5.089, 0.3333), (3.565, 5.089, -2.98e-08), (3.565, 5.089, -0.3333), (3.565, 5.089, -0.6667), (3.565, -5.089, 0.6667), (3.565, -5.089, 0.3333), (3.565, -5.089, -2.98e-08), (3.565, -5.089, -0.3333), (3.565, -5.089, -0.6667), (-3.602, 5.084, 0.9775), (-3.602, 5.089, -0.9775), (-3.602, -5.089, 0.9767), (-3.602, -5.089, -0.9775), (-3.556, 5.089, 1.075), (-3.556, -5.089, 1.075), (-3.597, 5.178, 0.9789), (-3.553, 5.178, 1.076), (-3.596, -5.185, 0.9792), (-3.552, -5.185, 1.076), (-3.545, 5.089, -1.103), (-3.545, -5.089, -1.103), (-3.598, -5.172, -0.9787), (-3.542, -5.172, -1.104), (-3.597, 5.175, -0.9788), (-3.542, 5.175, -1.104), (-3.805, -5.089, 0.6089), (-3.91, -5.089, 0.2937), (-3.91, -5.089, -0.0003903), (-3.91, -5.089, -0.2945), (-3.805, -5.089, -0.6097), (-3.805, 5.085, 0.6096), (-3.91, 5.086, 0.2942), (-3.91, 5.086, -2.465e-05), (-3.91, 5.087, -0.2942), (-3.805, 5.088, -0.6096), (-3.885, -5.18, 0.6083), (-3.679, -5.18, 0.9764), (-3.602, -5.18, 0.9767), (-3.679, -5.18, -0.9772), (-3.885, -5.18, -0.6091), (-3.99, -5.18, -0.294), (-3.99, -5.18, -0.0003946), (-3.99, -5.18, 0.2933), (-3.602, -5.18, -0.9775), (-3.805, -5.18, 0.6089), (-3.91, -5.18, 0.2937), (-3.91, -5.18, -0.0003903), (-3.91, -5.18, -0.2945), (-3.805, -5.18, -0.6097), (-3.885, 5.174, -0.609), (-3.679, 5.175, -0.9773), (-3.602, 5.175, -0.9775), (-3.679, 5.171, 0.9773), (-3.885, 5.171, 0.609), (-3.99, 5.172, 0.2937), (-3.99, 5.173, -2.492e-05), (-3.99, 5.173, -0.2938), (-3.805, 5.171, 0.6096), (-3.91, 5.172, 0.2942), (-3.91, 5.173, -2.465e-05), (-3.91, 5.173, -0.2942), (-3.805, 5.174, -0.6096), (-3.602, 5.171, 0.9775)], [], [(93, 62, 6, 69), (62, 67, 4, 6), (0, 71, 102, 97), (6, 4, 36, 37), (12, 7, 17, 21), (73, 72, 9, 8), (5, 7, 12, 13), (3, 1, 8, 9), (73, 8, 25, 77), (13, 12, 14, 15), (15, 11, 24, 26), (10, 11, 15, 14), (68, 3, 16, 74), (74, 16, 18, 75), (17, 19, 20, 21), (72, 10, 19, 75), (14, 12, 21, 20), (10, 14, 20, 19), (3, 9, 18, 16), (76, 22, 24, 77), (24, 22, 27, 26), (5, 13, 27, 22), (13, 15, 26, 27), (70, 5, 22, 76), (8, 1, 23, 25), (79, 78, 30, 31), (4, 33, 41, 36), (0, 2, 28, 29), (39, 30, 44, 46), (80, 32, 34, 81), (71, 0, 32, 80), (79, 31, 35, 81), (0, 29, 34, 32), (38, 36, 41, 40), (37, 36, 38, 39), (28, 2, 43, 45), (35, 31, 38, 40), (31, 30, 39, 38), (33, 35, 40, 41), (82, 42, 44, 83), (44, 42, 47, 46), (78, 28, 45, 83), (37, 39, 46, 47), (6, 37, 47, 42), (69, 6, 42, 82), (52, 1, 3, 53), (0, 48, 57, 2), (48, 49, 56, 57), (49, 50, 55, 56), (50, 51, 54, 55), (51, 52, 53, 54), (87, 86, 105, 106), (88, 87, 106, 107), (1, 52, 94, 95), (52, 51, 101, 94), (51, 50, 100, 101), (7, 5, 63, 58), (58, 63, 64, 59), (59, 64, 65, 60), (60, 65, 66, 61), (61, 66, 67, 62), (68, 7, 58, 89), (89, 58, 59, 90), (90, 59, 60, 91), (91, 60, 61, 92), (92, 61, 62, 93), (92, 93, 120, 119), (2, 57, 108, 109), (54, 53, 112, 113), (53, 3, 111, 112), (68, 89, 116, 121), (66, 87, 88, 67), (65, 86, 87, 66), (64, 85, 86, 65), (63, 84, 85, 64), (5, 70, 84, 63), (2, 69, 82, 43), (30, 78, 83, 44), (43, 82, 83, 45), (29, 79, 81, 34), (4, 71, 80, 33), (33, 80, 81, 35), (29, 28, 78, 79), (1, 70, 76, 23), (23, 76, 77, 25), (9, 72, 75, 18), (17, 74, 75, 19), (7, 68, 74, 17), (11, 73, 77, 24), (11, 10, 72, 73), (67, 88, 71, 4), (3, 68, 121, 111), (107, 98, 97, 102), (96, 95, 94, 103), (103, 94, 101, 104), (104, 101, 100, 105), (105, 100, 99, 106), (106, 99, 98, 107), (86, 85, 104, 105), (70, 1, 95, 96), (48, 0, 97, 98), (85, 84, 103, 104), (49, 48, 98, 99), (84, 70, 96, 103), (71, 88, 107, 102), (50, 49, 99, 100), (115, 119, 120, 108), (114, 118, 119, 115), (113, 117, 118, 114), (112, 116, 117, 113), (111, 121, 116, 112), (108, 120, 110, 109), (55, 54, 113, 114), (91, 92, 119, 118), (56, 55, 114, 115), (90, 91, 118, 117), (57, 56, 115, 108), (93, 69, 110, 120), (89, 90, 117, 116), (69, 2, 109, 110)])
_uv = me_cube_006.uv_layers.new(name='UVMap')
_uv.uv.foreach_set('vector', [0.883, 0.5054, 0.88, 0.8613, 0.863, 0.8613, 0.8641, 0.5152, 0.9574, 0.4914, 0.9574, 0.0, 0.9744, 0.0, 0.9744, 0.4914, 0.8722, 0.4958, 0.8761, 0.4958, 0.8761, 0.5003, 0.8722, 0.5003, 0.7505, 0.4955, 0.7505, 0.004046, 0.7608, 0.004046, 0.7608, 0.4955, 1.304e-06, 0.4961, 0.009883, 0.4961, 0.009883, 0.5004, 1.329e-06, 0.5004, 0.3841, 0.5043, 0.3841, 0.9957, 0.3802, 0.9957, 0.3802, 0.5043, 0.009882, 0.004656, 0.009883, 0.4961, 1.304e-06, 0.4961, 1.219e-08, 0.004656, 0.8671, 0.4959, 0.8671, 0.004656, 0.8721, 0.004656, 0.8721, 0.4961, 0.3841, 0.5043, 0.3802, 0.5043, 0.3804, 0.4996, 0.3843, 0.4996, 0.9846, 0.004656, 0.9846, 0.4961, 0.9801, 0.4961, 0.9801, 0.004656, 0.7581, 0.5043, 0.7482, 0.5043, 0.7482, 0.4996, 0.7581, 0.4996, 0.7482, 0.9957, 0.7482, 0.5043, 0.7581, 0.5043, 0.7581, 0.9957, 0.3762, 0.4959, 0.3802, 0.4959, 0.3799, 0.5004, 0.376, 0.5004, 0.9895, 0.3551, 0.9895, 0.3589, 0.9846, 0.3567, 0.9846, 0.353, 0.9895, 0.009346, 0.9851, 0.009334, 0.9851, 0.0, 0.9895, 1.197e-05, 0.3841, 0.9957, 0.7482, 0.9957, 0.7482, 1.0, 0.3843, 1.0, 0.9801, 0.4961, 0.9846, 0.4961, 0.9846, 0.5004, 0.9801, 0.5004, 0.7482, 0.9957, 0.7581, 0.9957, 0.7581, 1.0, 0.7482, 1.0, 0.8671, 0.4959, 0.8721, 0.4961, 0.8722, 0.5004, 0.8672, 0.5004, 0.9945, 0.003732, 0.9945, 0.3495, 0.99, 0.3495, 0.9895, 0.005855, 0.99, 0.3495, 0.9945, 0.3495, 0.9945, 0.3588, 0.9901, 0.3588, 0.009882, 0.004656, 1.219e-08, 0.004656, 0.0, 0.0, 0.009882, 0.0, 0.9846, 0.004656, 0.9801, 0.004656, 0.9801, 0.0, 0.9846, 0.0, 0.3762, 0.004656, 0.009882, 0.004656, 0.009882, 0.0, 0.3759, 4.605e-08, 0.8721, 0.004656, 0.8671, 0.004656, 0.8672, 4.605e-08, 0.8722, 0.0, 0.003924, 0.996, 0.00393, 0.5045, 0.3674, 0.5045, 0.3674, 0.996, 0.7505, 0.004046, 0.7505, 6.907e-08, 0.7608, 6.907e-08, 0.7608, 0.004046, 0.7672, 0.004658, 0.7672, 0.4961, 0.7608, 0.4961, 0.7608, 0.004658, 0.3776, 0.5045, 0.3674, 0.5045, 0.3674, 0.5004, 0.3776, 0.5004, 0.9716, 0.8559, 0.9716, 0.8596, 0.9652, 0.8569, 0.9653, 0.8532, 0.3842, 0.004046, 0.3802, 0.004046, 0.3804, 0.0, 0.3844, 0.0, 0.003924, 0.996, 0.3674, 0.996, 0.3674, 1.0, 0.004065, 1.0, 0.7672, 0.004658, 0.7608, 0.004658, 0.7608, 0.0006117, 0.7671, 0.0006115, 0.9801, 0.004046, 0.9744, 0.004046, 0.9744, 0.0, 0.9801, 0.0, 0.9744, 0.4955, 0.9744, 0.004046, 0.9801, 0.004046, 0.9801, 0.4955, 0.7608, 0.4961, 0.7672, 0.4961, 0.7671, 0.5002, 0.7608, 0.5002, 0.3674, 1.0, 0.3674, 0.996, 0.3776, 0.996, 0.3776, 1.0, 0.3674, 0.996, 0.3674, 0.5045, 0.3776, 0.5045, 0.3776, 0.996, 0.9716, 0.5101, 0.9659, 0.51, 0.9659, 0.5004, 0.9716, 0.5004, 0.978, 0.5041, 0.978, 0.8499, 0.9723, 0.8499, 0.9716, 0.5068, 0.9723, 0.8499, 0.978, 0.8499, 0.978, 0.8596, 0.9723, 0.8596, 0.00393, 0.5045, 6.326e-06, 0.5045, 0.0001621, 0.5004, 0.004084, 0.5004, 0.9744, 0.4955, 0.9801, 0.4955, 0.9801, 0.4996, 0.9744, 0.4996, 0.7505, 0.4955, 0.7608, 0.4955, 0.7608, 0.4996, 0.7505, 0.4996, 0.3842, 0.4955, 0.7505, 0.4955, 0.7505, 0.4996, 0.3844, 0.4996, 0.8483, 0.004657, 0.8671, 0.004656, 0.8671, 0.4959, 0.8483, 0.4959, 0.7672, 0.004658, 0.786, 0.004657, 0.786, 0.496, 0.7672, 0.4961, 0.786, 0.004657, 0.8021, 0.004657, 0.8021, 0.496, 0.786, 0.496, 0.8021, 0.004657, 0.8171, 0.004657, 0.8172, 0.496, 0.8021, 0.496, 0.8171, 0.004657, 0.8321, 0.004657, 0.8322, 0.4959, 0.8172, 0.496, 0.8321, 0.004657, 0.8483, 0.004657, 0.8483, 0.4959, 0.8322, 0.4959, 0.9801, 0.7505, 0.9801, 0.7363, 0.9848, 0.7363, 0.9848, 0.7505, 0.9801, 0.7657, 0.9801, 0.7505, 0.9848, 0.7505, 0.9848, 0.7657, 0.8671, 0.004656, 0.8483, 0.004657, 0.8483, 0.000224, 0.8671, 0.0002238, 0.8483, 0.004657, 0.8321, 0.004657, 0.8321, 0.0002241, 0.8483, 0.000224, 0.8321, 0.004657, 0.8171, 0.004657, 0.8171, 0.0002244, 0.8321, 0.0002241, 0.8722, 0.4914, 0.8722, 4.605e-08, 0.8892, 4.605e-08, 0.8892, 0.4914, 0.8892, 0.4914, 0.8892, 4.605e-08, 0.9063, 2.302e-08, 0.9063, 0.4914, 0.9063, 0.4914, 0.9063, 2.302e-08, 0.9233, 2.302e-08, 0.9233, 0.4914, 0.9233, 0.4914, 0.9233, 2.302e-08, 0.9404, 2.302e-08, 0.9404, 0.4914, 0.9404, 0.4914, 0.9404, 2.302e-08, 0.9574, 0.0, 0.9574, 0.4914, 0.9641, 0.5152, 0.9652, 0.8613, 0.9482, 0.8613, 0.9453, 0.5054, 0.9453, 0.5054, 0.9482, 0.8613, 0.9312, 0.8613, 0.9292, 0.5004, 0.9292, 0.5004, 0.9312, 0.8613, 0.9141, 0.8613, 0.9141, 0.5004, 0.9141, 0.5004, 0.9141, 0.8613, 0.8971, 0.8613, 0.8991, 0.5004, 0.8991, 0.5004, 0.8971, 0.8613, 0.88, 0.8613, 0.883, 0.5054, 0.9845, 0.8449, 0.9845, 0.8601, 0.9801, 0.8601, 0.9801, 0.8449, 0.7672, 0.4961, 0.786, 0.496, 0.786, 0.5002, 0.7672, 0.5002, 0.8322, 0.4959, 0.8483, 0.4959, 0.8483, 0.5001, 0.8322, 0.5001, 0.8483, 0.4959, 0.8671, 0.4959, 0.8671, 0.5, 0.8483, 0.5001, 0.9845, 0.7835, 0.9846, 0.8013, 0.9801, 0.8013, 0.9801, 0.7835, 0.8289, 0.8613, 0.8269, 0.5004, 0.843, 0.5054, 0.846, 0.8613, 0.8119, 0.8613, 0.8119, 0.5004, 0.8269, 0.5004, 0.8289, 0.8613, 0.7948, 0.8613, 0.7969, 0.5004, 0.8119, 0.5004, 0.8119, 0.8613, 0.7778, 0.8613, 0.7807, 0.5054, 0.7969, 0.5004, 0.7948, 0.8613, 0.7608, 0.8613, 0.7619, 0.5152, 0.7807, 0.5054, 0.7778, 0.8613, 0.3802, 0.4955, 0.3842, 0.4955, 0.3844, 0.4996, 0.3804, 0.4996, 0.3674, 0.5045, 0.00393, 0.5045, 0.004084, 0.5004, 0.3674, 0.5004, 0.978, 0.5004, 0.978, 0.5041, 0.9716, 0.5068, 0.9716, 0.5031, 0.0, 0.996, 0.003924, 0.996, 0.004065, 1.0, 0.0001425, 1.0, 0.7505, 0.004046, 0.3842, 0.004046, 0.3844, 0.0, 0.7505, 6.907e-08, 0.9716, 0.5101, 0.9716, 0.8559, 0.9653, 0.8532, 0.9659, 0.51, 0.0, 0.996, 6.326e-06, 0.5045, 0.00393, 0.5045, 0.003924, 0.996, 0.3802, 0.004656, 0.3762, 0.004656, 0.3759, 4.605e-08, 0.3799, 0.0, 0.9945, 0.0, 0.9945, 0.003732, 0.9895, 0.005855, 0.9895, 0.002145, 0.3802, 0.9957, 0.3841, 0.9957, 0.3843, 1.0, 0.3804, 1.0, 0.9895, 0.009346, 0.9895, 0.3551, 0.9846, 0.353, 0.9851, 0.009334, 0.009883, 0.4961, 0.3762, 0.4959, 0.376, 0.5004, 0.009883, 0.5004, 0.7482, 0.5043, 0.3841, 0.5043, 0.3843, 0.4996, 0.7482, 0.4996, 0.7482, 0.5043, 0.7482, 0.9957, 0.3841, 0.9957, 0.3841, 0.5043, 0.846, 0.8613, 0.843, 0.5054, 0.8618, 0.5152, 0.863, 0.8613, 0.8761, 0.4914, 0.8801, 0.4914, 0.8801, 0.4956, 0.8761, 0.4956, 0.9896, 0.6125, 0.9855, 0.6126, 0.996, 0.5948, 1.0, 0.5948, 1.0, 0.6891, 0.996, 0.6891, 0.9855, 0.6713, 0.9896, 0.6714, 0.9896, 0.6714, 0.9855, 0.6713, 0.9801, 0.6561, 0.9843, 0.6562, 0.9843, 0.6562, 0.9801, 0.6561, 0.9801, 0.642, 0.9843, 0.642, 0.9843, 0.642, 0.9801, 0.642, 0.9801, 0.6278, 0.9843, 0.6278, 0.9843, 0.6278, 0.9801, 0.6278, 0.9855, 0.6126, 0.9896, 0.6125, 0.9801, 0.7363, 0.9801, 0.7221, 0.9848, 0.7221, 0.9848, 0.7363, 0.8761, 0.4958, 0.8722, 0.4958, 0.8722, 0.4914, 0.8761, 0.4914, 0.786, 0.004657, 0.7672, 0.004658, 0.7672, 0.0002253, 0.786, 0.0002249, 0.9801, 0.7221, 0.9801, 0.7069, 0.9848, 0.7069, 0.9848, 0.7221, 0.8021, 0.004657, 0.786, 0.004657, 0.786, 0.0002249, 0.8021, 0.0002246, 0.9801, 0.7069, 0.9801, 0.6891, 0.9848, 0.6891, 0.9848, 0.7069, 0.9801, 0.7835, 0.9801, 0.7657, 0.9848, 0.7657, 0.9848, 0.7835, 0.8171, 0.004657, 0.8021, 0.004657, 0.8021, 0.0002246, 0.8171, 0.0002244, 0.9801, 0.5618, 0.9843, 0.5618, 0.9896, 0.577, 0.9855, 0.577, 0.9801, 0.5476, 0.9843, 0.5476, 0.9843, 0.5618, 0.9801, 0.5618, 0.9801, 0.5334, 0.9843, 0.5334, 0.9843, 0.5476, 0.9801, 0.5476, 0.9855, 0.5182, 0.9896, 0.5181, 0.9843, 0.5334, 0.9801, 0.5334, 0.996, 0.5004, 1.0, 0.5004, 0.9896, 0.5181, 0.9855, 0.5182, 0.9855, 0.577, 0.9896, 0.577, 1.0, 0.5948, 0.996, 0.5948, 0.8172, 0.496, 0.8322, 0.4959, 0.8322, 0.5001, 0.8172, 0.5001, 0.9846, 0.8307, 0.9845, 0.8449, 0.9801, 0.8449, 0.9801, 0.8307, 0.8021, 0.496, 0.8172, 0.496, 0.8172, 0.5001, 0.8021, 0.5002, 0.9846, 0.8165, 0.9846, 0.8307, 0.9801, 0.8307, 0.9801, 0.8165, 0.786, 0.496, 0.8021, 0.496, 0.8021, 0.5002, 0.786, 0.5002, 0.9845, 0.8601, 0.9846, 0.8779, 0.9801, 0.8779, 0.9801, 0.8601, 0.9846, 0.8013, 0.9846, 0.8165, 0.9801, 0.8165, 0.9801, 0.8013, 0.8761, 0.4958, 0.8801, 0.4958, 0.8801, 0.5, 0.8761, 0.5])
me_cube_006.materials.append(mat_material)
me_cube_006.use_remesh_preserve_volume = False
me_cube_006.use_remesh_preserve_attributes = False
me_cube_006.use_mirror_vertex_groups = False
me_cube_006.update()

# ---- objects
ob_sun = bpy.data.objects.new('Sun', light_sun)
ob_cube_002 = bpy.data.objects.new('Cube.002', me_cube_003)
ob_cube = bpy.data.objects.new('Cube', me_cube_001)
ob_lamp = bpy.data.objects.new('Lamp', light_lamp)
ob_camera = bpy.data.objects.new('Camera', cam_camera)
ob_cube_001 = bpy.data.objects.new('Cube.001', me_cube_002)
ob_cube_003 = bpy.data.objects.new('Cube.003', me_cube_004)
ob_cube_004 = bpy.data.objects.new('Cube.004', me_cube_006)

# ---- transforms, parenting, visibility, modifiers, constraints
ob_sun.location = (0.9256, 0.5598, 6.793)
ob_sun.lineart.crease_threshold = 0.0
ob_cube_002.location = (0.0, 0.0, 0.0)
ob_cube_002.scale = (0.3364, 0.3364, 0.2822)
ob_cube_002.lineart.crease_threshold = 0.0
ob_cube.location = (-0.003707, 0.006107, 0.7481)
ob_cube.scale = (0.2314, 0.2314, 0.09824)
ob_cube.lineart.crease_threshold = 0.0
ob_lamp.location = (4.076, 1.005, 5.904)
ob_lamp.rotation_euler = (0.6503, 0.05522, 1.866)
ob_lamp.lock_rotations_4d = False
ob_lamp.empty_display_type = 'ARROWS'
ob_lamp.color = (0.0, 0.0, 0.0, 0.0)
ob_lamp.lineart.crease_threshold = 0.0
ob_camera.location = (7.481, -6.508, 5.344)
ob_camera.rotation_euler = (1.109, 0.01082, 0.8149)
ob_camera.lock_rotations_4d = False
ob_camera.empty_display_type = 'ARROWS'
ob_camera.color = (0.0, 0.0, 0.0, 0.0)
ob_camera.display_type = 'WIRE'
ob_camera.lineart.crease_threshold = 0.0
ob_cube_001.location = (-0.003707, 0.006107, 0.4743)
ob_cube_001.rotation_euler = (0.0, -0.0, 0.3413)
ob_cube_001.scale = (0.2858, 0.2858, 0.1532)
ob_cube_001.lineart.crease_threshold = 0.0
ob_cube_003.location = (-0.003707, 0.006107, 1.027)
ob_cube_003.rotation_euler = (0.0, -0.0, 0.3413)
ob_cube_003.scale = (0.1921, 0.1648, 0.1665)
ob_cube_003.lineart.crease_threshold = 0.0
ob_cube_004.location = (0.0, 0.0, 1.328)
ob_cube_004.rotation_euler = (0.0, -0.0, -2.08)
ob_cube_004.scale = (0.1003, 0.1453, 0.1084)
ob_cube_004.lineart.crease_threshold = 0.0

# ---- collection membership
col_collection_1.objects.link(ob_sun)
col_collection_1.objects.link(ob_cube_002)
col_collection_1.objects.link(ob_cube)
col_collection_1.objects.link(ob_lamp)
col_collection_1.objects.link(ob_camera)
col_collection_1.objects.link(ob_cube_001)
col_collection_1.objects.link(ob_cube_003)
col_collection_1.objects.link(ob_cube_004)

# ---- scene / render settings (as saved in the file)
scene.camera = ob_camera
scene.frame_start = 1; scene.frame_end = 250; scene.frame_set(0)
scene.render.engine = 'CYCLES'
scene.render.resolution_percentage = 50
scene.render.dither_intensity = 0.0
scene.cycles.use_denoising = False
scene.cycles.samples = 128
scene.cycles.sampling_pattern = 'TABULATED_SOBOL'
scene.cycles.light_sampling_threshold = 0.0
scene.cycles.use_adaptive_sampling = False
scene.cycles.use_light_tree = False
scene.cycles.blur_glossy = 0.0
scene.cycles.sample_clamp_indirect = 0.0
scene.view_settings.view_transform = 'Standard'
bpy.context.view_layer.update()
